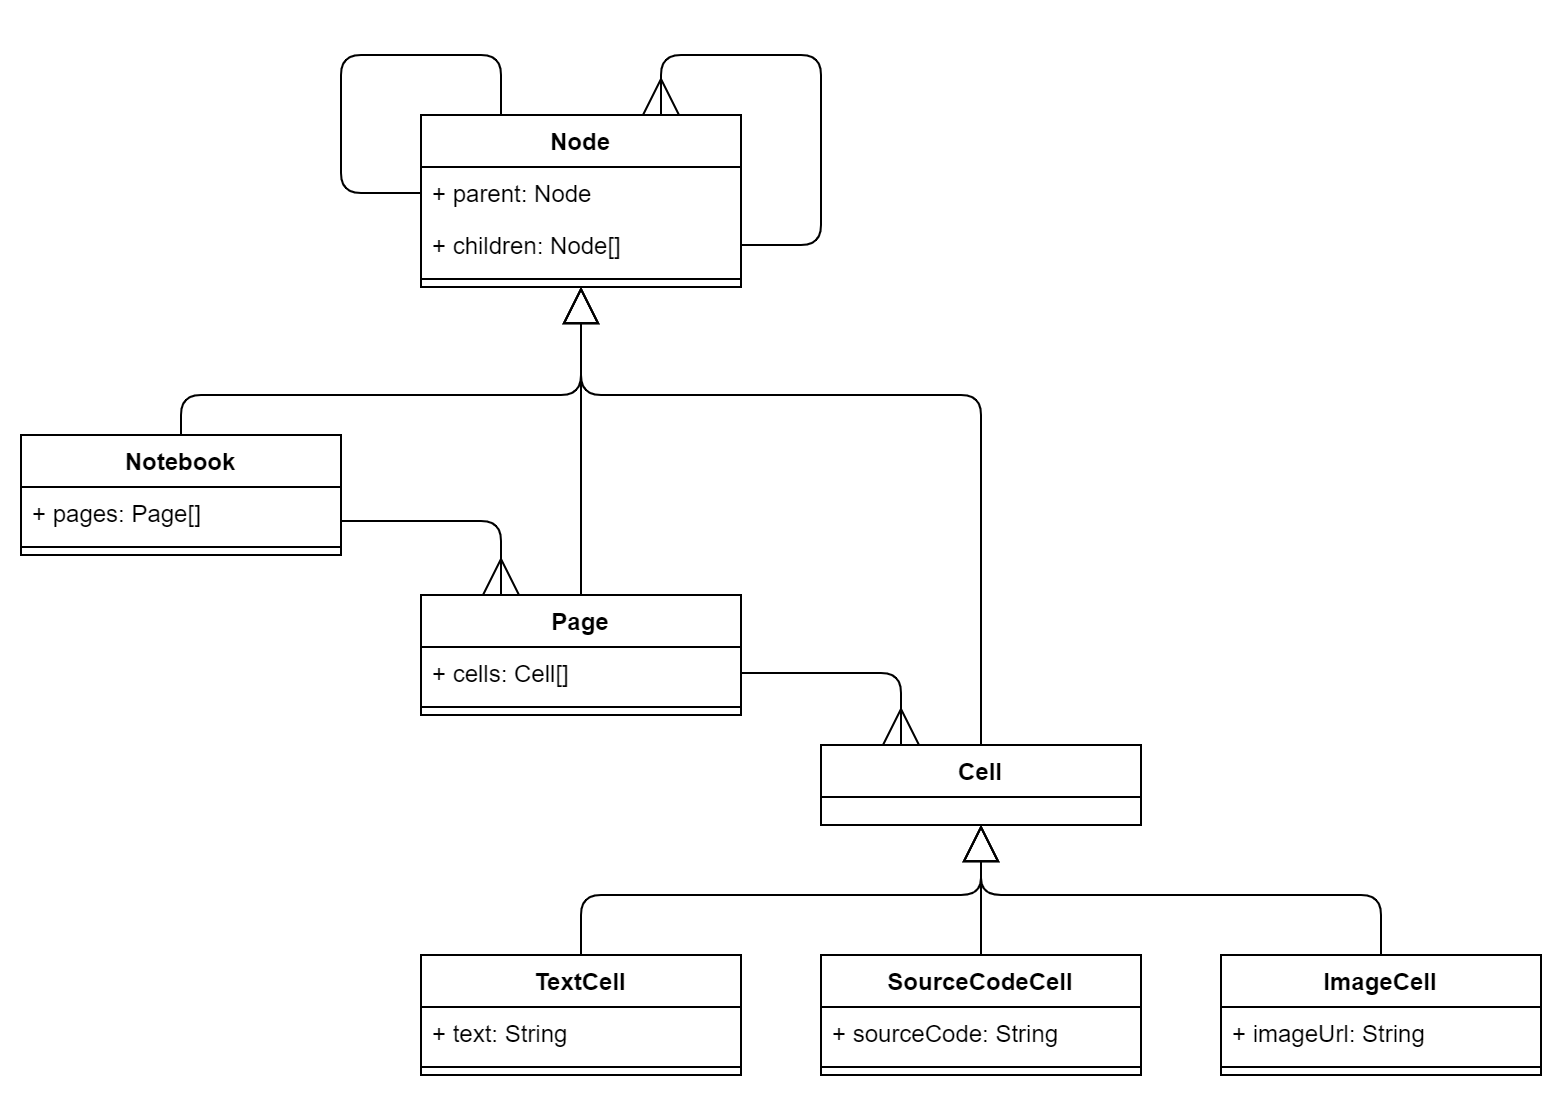

The diagram above was exported from draw.io. Its source (the exported page's mxGraphModel, read from the mxfile embedded in the PNG):
<mxGraphModel dx="1422" dy="822" grid="1" gridSize="10" guides="1" tooltips="1" connect="1" arrows="1" fold="1" page="1" pageScale="1" pageWidth="1100" pageHeight="850" background="#ffffff" math="0" shadow="0">
  <root>
    <mxCell id="0" />
    <mxCell id="1" parent="0" />
    <mxCell id="WpvKcWhVRuWCP8hGv9Wj-10" style="edgeStyle=orthogonalEdgeStyle;rounded=1;orthogonalLoop=1;jettySize=auto;html=1;endArrow=block;endFill=0;startSize=6;endSize=16;exitX=0.5;exitY=0;exitDx=0;exitDy=0;entryX=0.5;entryY=1;entryDx=0;entryDy=0;entryPerimeter=0;" edge="1" parent="1" source="WpvKcWhVRuWCP8hGv9Wj-5" target="WpvKcWhVRuWCP8hGv9Wj-48">
      <mxGeometry relative="1" as="geometry">
        <mxPoint x="350" y="206" as="targetPoint" />
        <Array as="points">
          <mxPoint x="200" y="210" />
          <mxPoint x="400" y="210" />
        </Array>
      </mxGeometry>
    </mxCell>
    <mxCell id="WpvKcWhVRuWCP8hGv9Wj-21" style="edgeStyle=orthogonalEdgeStyle;rounded=1;orthogonalLoop=1;jettySize=auto;html=1;entryX=0.25;entryY=0;entryDx=0;entryDy=0;endArrow=ERmany;endFill=0;endSize=16;exitX=1;exitY=0.5;exitDx=0;exitDy=0;startArrow=none;startFill=0;startSize=16;" edge="1" parent="1" source="WpvKcWhVRuWCP8hGv9Wj-12" target="WpvKcWhVRuWCP8hGv9Wj-17">
      <mxGeometry relative="1" as="geometry">
        <mxPoint x="600" y="309" as="targetPoint" />
      </mxGeometry>
    </mxCell>
    <mxCell id="WpvKcWhVRuWCP8hGv9Wj-40" style="edgeStyle=orthogonalEdgeStyle;rounded=1;orthogonalLoop=1;jettySize=auto;html=1;endArrow=block;endFill=0;endSize=16;exitX=0.5;exitY=0;exitDx=0;exitDy=0;" edge="1" parent="1" source="WpvKcWhVRuWCP8hGv9Wj-11" target="WpvKcWhVRuWCP8hGv9Wj-46">
      <mxGeometry relative="1" as="geometry">
        <mxPoint x="390" y="160" as="targetPoint" />
        <Array as="points">
          <mxPoint x="400" y="240" />
          <mxPoint x="400" y="240" />
        </Array>
      </mxGeometry>
    </mxCell>
    <mxCell id="WpvKcWhVRuWCP8hGv9Wj-16" style="edgeStyle=orthogonalEdgeStyle;rounded=1;orthogonalLoop=1;jettySize=auto;html=1;endArrow=ERmany;endFill=0;endSize=16;startArrow=none;startFill=0;startSize=16;entryX=0.25;entryY=0;entryDx=0;entryDy=0;" edge="1" parent="1" target="WpvKcWhVRuWCP8hGv9Wj-11">
      <mxGeometry relative="1" as="geometry">
        <mxPoint x="280" y="273" as="sourcePoint" />
      </mxGeometry>
    </mxCell>
    <mxCell id="WpvKcWhVRuWCP8hGv9Wj-41" style="edgeStyle=orthogonalEdgeStyle;rounded=1;orthogonalLoop=1;jettySize=auto;html=1;endArrow=block;endFill=0;endSize=16;exitX=0.5;exitY=0;exitDx=0;exitDy=0;" edge="1" parent="1" source="WpvKcWhVRuWCP8hGv9Wj-17" target="WpvKcWhVRuWCP8hGv9Wj-46">
      <mxGeometry relative="1" as="geometry">
        <mxPoint x="630" y="190" as="targetPoint" />
        <Array as="points">
          <mxPoint x="600" y="210" />
          <mxPoint x="400" y="210" />
        </Array>
      </mxGeometry>
    </mxCell>
    <mxCell id="WpvKcWhVRuWCP8hGv9Wj-36" style="edgeStyle=orthogonalEdgeStyle;rounded=1;orthogonalLoop=1;jettySize=auto;html=1;entryX=0.5;entryY=1;entryDx=0;entryDy=0;endArrow=block;endFill=0;endSize=16;exitX=0.5;exitY=0;exitDx=0;exitDy=0;" edge="1" parent="1" source="WpvKcWhVRuWCP8hGv9Wj-30" target="WpvKcWhVRuWCP8hGv9Wj-17">
      <mxGeometry relative="1" as="geometry">
        <Array as="points">
          <mxPoint x="490" y="460" />
          <mxPoint x="680" y="460" />
        </Array>
      </mxGeometry>
    </mxCell>
    <mxCell id="WpvKcWhVRuWCP8hGv9Wj-39" style="edgeStyle=orthogonalEdgeStyle;rounded=1;orthogonalLoop=1;jettySize=auto;html=1;endArrow=block;endFill=0;endSize=16;exitX=0.5;exitY=0;exitDx=0;exitDy=0;entryX=0.5;entryY=1;entryDx=0;entryDy=0;" edge="1" parent="1" source="WpvKcWhVRuWCP8hGv9Wj-22" target="WpvKcWhVRuWCP8hGv9Wj-17">
      <mxGeometry relative="1" as="geometry">
        <Array as="points">
          <mxPoint x="800" y="460" />
          <mxPoint x="600" y="460" />
        </Array>
      </mxGeometry>
    </mxCell>
    <mxCell id="WpvKcWhVRuWCP8hGv9Wj-38" style="edgeStyle=orthogonalEdgeStyle;rounded=1;orthogonalLoop=1;jettySize=auto;html=1;endArrow=block;endFill=0;endSize=16;" edge="1" parent="1" source="WpvKcWhVRuWCP8hGv9Wj-33" target="WpvKcWhVRuWCP8hGv9Wj-17">
      <mxGeometry relative="1" as="geometry">
        <mxPoint x="720" y="390" as="targetPoint" />
      </mxGeometry>
    </mxCell>
    <mxCell id="WpvKcWhVRuWCP8hGv9Wj-46" value="Node" style="swimlane;fontStyle=1;align=center;verticalAlign=top;childLayout=stackLayout;horizontal=1;startSize=26;horizontalStack=0;resizeParent=1;resizeParentMax=0;resizeLast=0;collapsible=1;marginBottom=0;" vertex="1" parent="1">
      <mxGeometry x="320" y="70" width="160" height="86" as="geometry" />
    </mxCell>
    <mxCell id="WpvKcWhVRuWCP8hGv9Wj-55" style="edgeStyle=orthogonalEdgeStyle;rounded=1;orthogonalLoop=1;jettySize=auto;html=1;entryX=0.25;entryY=0;entryDx=0;entryDy=0;endArrow=none;endFill=0;endSize=16;startArrow=none;startFill=0;" edge="1" parent="WpvKcWhVRuWCP8hGv9Wj-46" source="WpvKcWhVRuWCP8hGv9Wj-47" target="WpvKcWhVRuWCP8hGv9Wj-46">
      <mxGeometry relative="1" as="geometry">
        <Array as="points">
          <mxPoint x="-40" y="39" />
          <mxPoint x="-40" y="-30" />
          <mxPoint x="40" y="-30" />
        </Array>
      </mxGeometry>
    </mxCell>
    <mxCell id="WpvKcWhVRuWCP8hGv9Wj-47" value="+ parent: Node" style="text;strokeColor=none;fillColor=none;align=left;verticalAlign=top;spacingLeft=4;spacingRight=4;overflow=hidden;rotatable=0;points=[[0,0.5],[1,0.5]];portConstraint=eastwest;" vertex="1" parent="WpvKcWhVRuWCP8hGv9Wj-46">
      <mxGeometry y="26" width="160" height="26" as="geometry" />
    </mxCell>
    <mxCell id="WpvKcWhVRuWCP8hGv9Wj-52" style="edgeStyle=orthogonalEdgeStyle;rounded=1;orthogonalLoop=1;jettySize=auto;html=1;entryX=0.75;entryY=0;entryDx=0;entryDy=0;endArrow=ERmany;endFill=0;endSize=16;exitX=1;exitY=0.5;exitDx=0;exitDy=0;" edge="1" parent="WpvKcWhVRuWCP8hGv9Wj-46" source="WpvKcWhVRuWCP8hGv9Wj-51" target="WpvKcWhVRuWCP8hGv9Wj-46">
      <mxGeometry relative="1" as="geometry">
        <Array as="points">
          <mxPoint x="200" y="65" />
          <mxPoint x="200" y="-30" />
          <mxPoint x="120" y="-30" />
        </Array>
      </mxGeometry>
    </mxCell>
    <mxCell id="WpvKcWhVRuWCP8hGv9Wj-51" value="+ children: Node[]" style="text;strokeColor=none;fillColor=none;align=left;verticalAlign=top;spacingLeft=4;spacingRight=4;overflow=hidden;rotatable=0;points=[[0,0.5],[1,0.5]];portConstraint=eastwest;" vertex="1" parent="WpvKcWhVRuWCP8hGv9Wj-46">
      <mxGeometry y="52" width="160" height="26" as="geometry" />
    </mxCell>
    <mxCell id="WpvKcWhVRuWCP8hGv9Wj-48" value="" style="line;strokeWidth=1;fillColor=none;align=left;verticalAlign=middle;spacingTop=-1;spacingLeft=3;spacingRight=3;rotatable=0;labelPosition=right;points=[];portConstraint=eastwest;" vertex="1" parent="WpvKcWhVRuWCP8hGv9Wj-46">
      <mxGeometry y="78" width="160" height="8" as="geometry" />
    </mxCell>
    <mxCell id="WpvKcWhVRuWCP8hGv9Wj-5" value="Notebook" style="swimlane;fontStyle=1;align=center;verticalAlign=top;childLayout=stackLayout;horizontal=1;startSize=26;horizontalStack=0;resizeParent=1;resizeParentMax=0;resizeLast=0;collapsible=1;marginBottom=0;" vertex="1" parent="1">
      <mxGeometry x="120" y="230" width="160" height="60" as="geometry" />
    </mxCell>
    <mxCell id="WpvKcWhVRuWCP8hGv9Wj-6" value="+ pages: Page[]" style="text;strokeColor=none;fillColor=none;align=left;verticalAlign=top;spacingLeft=4;spacingRight=4;overflow=hidden;rotatable=0;points=[[0,0.5],[1,0.5]];portConstraint=eastwest;" vertex="1" parent="WpvKcWhVRuWCP8hGv9Wj-5">
      <mxGeometry y="26" width="160" height="26" as="geometry" />
    </mxCell>
    <mxCell id="WpvKcWhVRuWCP8hGv9Wj-7" value="" style="line;strokeWidth=1;fillColor=none;align=left;verticalAlign=middle;spacingTop=-1;spacingLeft=3;spacingRight=3;rotatable=0;labelPosition=right;points=[];portConstraint=eastwest;" vertex="1" parent="WpvKcWhVRuWCP8hGv9Wj-5">
      <mxGeometry y="52" width="160" height="8" as="geometry" />
    </mxCell>
    <mxCell id="WpvKcWhVRuWCP8hGv9Wj-11" value="Page" style="swimlane;fontStyle=1;align=center;verticalAlign=top;childLayout=stackLayout;horizontal=1;startSize=26;horizontalStack=0;resizeParent=1;resizeParentMax=0;resizeLast=0;collapsible=1;marginBottom=0;" vertex="1" parent="1">
      <mxGeometry x="320" y="310" width="160" height="60" as="geometry" />
    </mxCell>
    <mxCell id="WpvKcWhVRuWCP8hGv9Wj-12" value="+ cells: Cell[]" style="text;strokeColor=none;fillColor=none;align=left;verticalAlign=top;spacingLeft=4;spacingRight=4;overflow=hidden;rotatable=0;points=[[0,0.5],[1,0.5]];portConstraint=eastwest;" vertex="1" parent="WpvKcWhVRuWCP8hGv9Wj-11">
      <mxGeometry y="26" width="160" height="26" as="geometry" />
    </mxCell>
    <mxCell id="WpvKcWhVRuWCP8hGv9Wj-13" value="" style="line;strokeWidth=1;fillColor=none;align=left;verticalAlign=middle;spacingTop=-1;spacingLeft=3;spacingRight=3;rotatable=0;labelPosition=right;points=[];portConstraint=eastwest;" vertex="1" parent="WpvKcWhVRuWCP8hGv9Wj-11">
      <mxGeometry y="52" width="160" height="8" as="geometry" />
    </mxCell>
    <mxCell id="WpvKcWhVRuWCP8hGv9Wj-17" value="Cell" style="swimlane;fontStyle=1;align=center;verticalAlign=top;childLayout=stackLayout;horizontal=1;startSize=26;horizontalStack=0;resizeParent=1;resizeParentMax=0;resizeLast=0;collapsible=1;marginBottom=0;" vertex="1" parent="1">
      <mxGeometry x="520" y="385" width="160" height="40" as="geometry" />
    </mxCell>
    <mxCell id="WpvKcWhVRuWCP8hGv9Wj-22" value="ImageCell" style="swimlane;fontStyle=1;align=center;verticalAlign=top;childLayout=stackLayout;horizontal=1;startSize=26;horizontalStack=0;resizeParent=1;resizeParentMax=0;resizeLast=0;collapsible=1;marginBottom=0;" vertex="1" parent="1">
      <mxGeometry x="720" y="490" width="160" height="60" as="geometry" />
    </mxCell>
    <mxCell id="WpvKcWhVRuWCP8hGv9Wj-23" value="+ imageUrl: String" style="text;strokeColor=none;fillColor=none;align=left;verticalAlign=top;spacingLeft=4;spacingRight=4;overflow=hidden;rotatable=0;points=[[0,0.5],[1,0.5]];portConstraint=eastwest;" vertex="1" parent="WpvKcWhVRuWCP8hGv9Wj-22">
      <mxGeometry y="26" width="160" height="26" as="geometry" />
    </mxCell>
    <mxCell id="WpvKcWhVRuWCP8hGv9Wj-24" value="" style="line;strokeWidth=1;fillColor=none;align=left;verticalAlign=middle;spacingTop=-1;spacingLeft=3;spacingRight=3;rotatable=0;labelPosition=right;points=[];portConstraint=eastwest;" vertex="1" parent="WpvKcWhVRuWCP8hGv9Wj-22">
      <mxGeometry y="52" width="160" height="8" as="geometry" />
    </mxCell>
    <mxCell id="WpvKcWhVRuWCP8hGv9Wj-33" value="SourceCodeCell" style="swimlane;fontStyle=1;align=center;verticalAlign=top;childLayout=stackLayout;horizontal=1;startSize=26;horizontalStack=0;resizeParent=1;resizeParentMax=0;resizeLast=0;collapsible=1;marginBottom=0;" vertex="1" parent="1">
      <mxGeometry x="520" y="490" width="160" height="60" as="geometry" />
    </mxCell>
    <mxCell id="WpvKcWhVRuWCP8hGv9Wj-34" value="+ sourceCode: String" style="text;strokeColor=none;fillColor=none;align=left;verticalAlign=top;spacingLeft=4;spacingRight=4;overflow=hidden;rotatable=0;points=[[0,0.5],[1,0.5]];portConstraint=eastwest;" vertex="1" parent="WpvKcWhVRuWCP8hGv9Wj-33">
      <mxGeometry y="26" width="160" height="26" as="geometry" />
    </mxCell>
    <mxCell id="WpvKcWhVRuWCP8hGv9Wj-35" value="" style="line;strokeWidth=1;fillColor=none;align=left;verticalAlign=middle;spacingTop=-1;spacingLeft=3;spacingRight=3;rotatable=0;labelPosition=right;points=[];portConstraint=eastwest;" vertex="1" parent="WpvKcWhVRuWCP8hGv9Wj-33">
      <mxGeometry y="52" width="160" height="8" as="geometry" />
    </mxCell>
    <mxCell id="WpvKcWhVRuWCP8hGv9Wj-30" value="TextCell" style="swimlane;fontStyle=1;align=center;verticalAlign=top;childLayout=stackLayout;horizontal=1;startSize=26;horizontalStack=0;resizeParent=1;resizeParentMax=0;resizeLast=0;collapsible=1;marginBottom=0;" vertex="1" parent="1">
      <mxGeometry x="320" y="490" width="160" height="60" as="geometry" />
    </mxCell>
    <mxCell id="WpvKcWhVRuWCP8hGv9Wj-31" value="+ text: String" style="text;strokeColor=none;fillColor=none;align=left;verticalAlign=top;spacingLeft=4;spacingRight=4;overflow=hidden;rotatable=0;points=[[0,0.5],[1,0.5]];portConstraint=eastwest;" vertex="1" parent="WpvKcWhVRuWCP8hGv9Wj-30">
      <mxGeometry y="26" width="160" height="26" as="geometry" />
    </mxCell>
    <mxCell id="WpvKcWhVRuWCP8hGv9Wj-32" value="" style="line;strokeWidth=1;fillColor=none;align=left;verticalAlign=middle;spacingTop=-1;spacingLeft=3;spacingRight=3;rotatable=0;labelPosition=right;points=[];portConstraint=eastwest;" vertex="1" parent="WpvKcWhVRuWCP8hGv9Wj-30">
      <mxGeometry y="52" width="160" height="8" as="geometry" />
    </mxCell>
  </root>
</mxGraphModel>